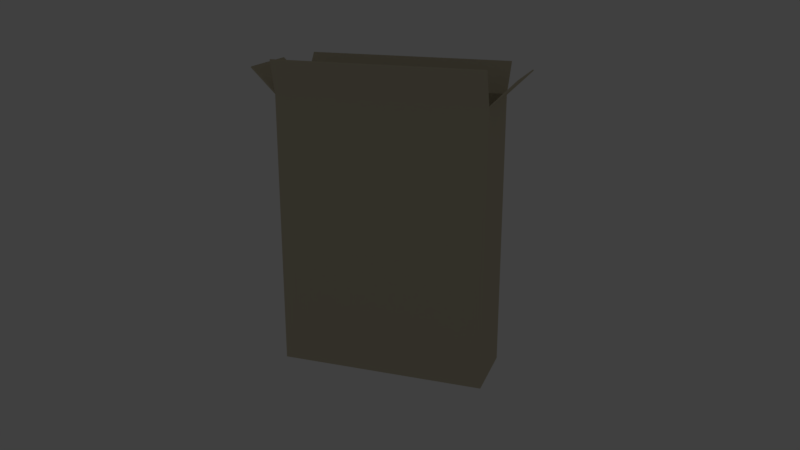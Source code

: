 # Source: GameBox.blend  (saved by Blender 2.78.0; exported with 4.5.12 LTS)
import bpy
from mathutils import Matrix  # noqa: F401  (used for matrix-valued properties, if any)

bpy.ops.wm.read_factory_settings(use_empty=True)
scene = bpy.context.scene
scene.name = 'Scene'

# ---- collections
col_collection_1 = bpy.data.collections.new('Collection 1'); scene.collection.children.link(col_collection_1)

# ---- materials (node trees are filled in below, after node groups)
mat_cardboard_flat = bpy.data.materials.new('Cardboard Flat')
mat_cardboard_flat.alpha_threshold = 0.0
mat_cardboard_flat.use_transparent_shadow = False
mat_cardboard_flat.diffuse_color = (0.6267, 0.5621, 0.4136, 1.0)
mat_cardboard_flat.specular_color = (0.9811, 1.0, 0.9859)
mat_cardboard_flat.roughness = 0.5
mat_cardboard_flat.specular_intensity = 0.15
mat_cardboard_flat.line_color = (0.0, 0.0, 0.0, 1.0)

# ---- material node trees

# ---- world
world_world = bpy.data.worlds.new('World'); scene.world = world_world
world_world.color = (0.05088, 0.05088, 0.05088)
world_world.use_sun_shadow = False
world_world.sun_shadow_jitter_overblur = 0.0
world_world.cycles.sampling_method = 'MANUAL'

# ---- cameras
cam_camera = bpy.data.cameras.new('Camera')
cam_camera.clip_start = 0.01
cam_camera.lens = 35.0
cam_camera.sensor_width = 32.0
cam_camera.sensor_height = 18.0
cam_camera.ortho_scale = 7.314
cam_camera.dof.focus_distance = 0.0
cam_camera.dof.aperture_fstop = 128.0

# ---- lights
light_spot_015 = bpy.data.lights.new('Spot.015', 'SPOT')
light_spot_015.color = (1.0, 0.6371, 0.6881)
light_spot_015.transmission_factor = 0.0
light_spot_015.energy = 100.0
light_spot_015.shadow_buffer_clip_start = 0.5
light_spot_015.shadow_soft_size = 0.1
light_spot_015.shadow_maximum_resolution = 0.006
light_spot_015.use_absolute_resolution = True
light_spot_016 = bpy.data.lights.new('Spot.016', 'SPOT')
light_spot_016.color = (0.5737, 0.7042, 1.0)
light_spot_016.transmission_factor = 0.0
light_spot_016.energy = 100.0
light_spot_016.shadow_buffer_clip_start = 0.5
light_spot_016.shadow_soft_size = 0.1
light_spot_016.shadow_maximum_resolution = 0.006
light_spot_016.use_absolute_resolution = True
light_spot_017 = bpy.data.lights.new('Spot.017', 'SPOT')
light_spot_017.color = (0.6584, 1.0, 0.7109)
light_spot_017.transmission_factor = 0.0
light_spot_017.energy = 100.0
light_spot_017.shadow_buffer_clip_start = 0.5
light_spot_017.shadow_soft_size = 0.1
light_spot_017.shadow_maximum_resolution = 0.006
light_spot_017.use_absolute_resolution = True
light_spot_018 = bpy.data.lights.new('Spot.018', 'SPOT')
light_spot_018.transmission_factor = 0.0
light_spot_018.energy = 100.0
light_spot_018.shadow_buffer_clip_start = 0.5
light_spot_018.shadow_soft_size = 0.1
light_spot_018.shadow_maximum_resolution = 0.006
light_spot_018.use_absolute_resolution = True
light_spot_019 = bpy.data.lights.new('Spot.019', 'SPOT')
light_spot_019.color = (1.0, 0.9415, 0.5839)
light_spot_019.transmission_factor = 0.0
light_spot_019.energy = 100.0
light_spot_019.shadow_buffer_clip_start = 0.5
light_spot_019.shadow_soft_size = 0.1
light_spot_019.shadow_maximum_resolution = 0.006
light_spot_019.use_absolute_resolution = True

# ---- meshes
me_cube_002 = bpy.data.meshes.new('Cube.002')
me_cube_002.from_pydata([(-5.0, -5.0, -5.0), (-5.0, -5.0, 5.0), (-5.0, 5.0, -5.0), (5.0, -5.0, -5.0), (5.0, 5.0, -5.0), (-5.0, -6.294, 6.207), (5.0, 7.868, 6.024), (-5.0, 7.868, 6.024), (5.0, -6.294, 6.207), (5.0, 5.0, 5.0), (5.0, -5.0, 5.0), (6.185, -5.0, 5.879), (6.185, 5.0, 5.879), (-5.0, 5.0, 5.0), (-6.185, 5.0, 5.879), (-6.185, -5.0, 5.879), (-5.029, -5.029, -5.029), (-5.029, -5.03, 4.972), (-5.029, 5.029, -5.029), (5.029, -5.029, -5.029), (5.029, 5.029, -5.029), (-5.0, -6.328, 6.171), (5.0, 7.885, 5.977), (-5.0, 7.885, 5.977), (5.0, -6.328, 6.171), (5.029, 5.025, 4.968), (5.029, -5.03, 4.972), (6.215, -5.0, 5.839), (6.215, 5.0, 5.839), (-5.029, 5.025, 4.968), (-6.215, 5.0, 5.839), (-6.215, -5.0, 5.839)], [], [(8, 10, 1, 5), (0, 2, 13, 1), (2, 4, 9, 13), (4, 3, 10, 9), (3, 0, 1, 10), (2, 0, 3, 4), (9, 6, 7, 13), (10, 11, 12, 9), (13, 14, 15, 1), (24, 21, 17, 26), (16, 17, 29, 18), (18, 29, 25, 20), (20, 25, 26, 19), (19, 26, 17, 16), (18, 20, 19, 16), (25, 29, 23, 22), (26, 25, 28, 27), (29, 17, 31, 30), (8, 5, 21, 24), (7, 6, 22, 23), (9, 12, 28, 25), (11, 10, 26, 27), (12, 11, 27, 28), (14, 13, 29, 30), (15, 14, 30, 31), (13, 7, 23, 29), (10, 8, 24, 26), (5, 1, 17, 21), (6, 9, 25, 22), (1, 15, 31, 17)])
_uv = me_cube_002.uv_layers.new(name='UVMap')
_uv.uv.foreach_set('vector', [0.873, 0.4219, 0.9258, 0.4219, 0.9258, 0.1055, 0.873, 0.1055, 0.9258, 0.5742, 0.8203, 0.5742, 0.8203, 0.9961, 0.9258, 0.9961, 0.75, 0.0, 0.0, 0.0, 0.0, 1.0, 0.75, 1.0, 0.9258, 0.5742, 0.8203, 0.5742, 0.8203, 0.9961, 0.9258, 0.9961, 0.75, 0.0, 0.0, 0.0, 0.0, 1.0, 0.75, 1.0, 0.9258, 0.1055, 0.8203, 0.1055, 0.8203, 0.4219, 0.9258, 0.4219, 0.8203, 0.4219, 0.873, 0.4219, 0.873, 0.1055, 0.8203, 0.1055, 0.8203, 0.4219, 0.873, 0.4219, 0.873, 0.1055, 0.8203, 0.1055, 0.8203, 0.4219, 0.873, 0.4219, 0.873, 0.1055, 0.8203, 0.1055, 0.873, 0.4219, 0.873, 0.1055, 0.9258, 0.1055, 0.9258, 0.4219, 0.9258, 0.5742, 0.9258, 0.9961, 0.8203, 0.9961, 0.8203, 0.5742, 0.75, 0.0, 0.75, 1.0, 0.0, 1.0, 0.0, 0.0, 0.9258, 0.5742, 0.9258, 0.9961, 0.8203, 0.9961, 0.8203, 0.5742, 0.75, 0.0, 0.75, 1.0, 0.0, 1.0, 0.0, 0.0, 0.9258, 0.1055, 0.9258, 0.4219, 0.8203, 0.4219, 0.8203, 0.1055, 0.8203, 0.4219, 0.8203, 0.1055, 0.873, 0.1055, 0.873, 0.4219, 0.8203, 0.4219, 0.8203, 0.1055, 0.873, 0.1055, 0.873, 0.4219, 0.8203, 0.4219, 0.8203, 0.1055, 0.873, 0.1055, 0.873, 0.4219, 0.873, 0.4219, 0.873, 0.1055, 0.873, 0.1055, 0.873, 0.4219, 0.873, 0.1055, 0.873, 0.4219, 0.873, 0.4219, 0.873, 0.1055, 0.8203, 0.1055, 0.873, 0.1055, 0.873, 0.1055, 0.8203, 0.1055, 0.873, 0.4219, 0.8203, 0.4219, 0.8203, 0.4219, 0.873, 0.4219, 0.873, 0.1055, 0.873, 0.4219, 0.873, 0.4219, 0.873, 0.1055, 0.873, 0.4219, 0.8203, 0.4219, 0.8203, 0.4219, 0.873, 0.4219, 0.873, 0.1055, 0.873, 0.4219, 0.873, 0.4219, 0.873, 0.1055, 0.8203, 0.1055, 0.873, 0.1055, 0.873, 0.1055, 0.8203, 0.1055, 0.9258, 0.4219, 0.873, 0.4219, 0.873, 0.4219, 0.9258, 0.4219, 0.873, 0.1055, 0.9258, 0.1055, 0.9258, 0.1055, 0.873, 0.1055, 0.873, 0.4219, 0.8203, 0.4219, 0.8203, 0.4219, 0.873, 0.4219, 0.8203, 0.1055, 0.873, 0.1055, 0.873, 0.1055, 0.8203, 0.1055])
me_cube_002.materials.append(mat_cardboard_flat)
me_cube_002.use_remesh_preserve_volume = False
me_cube_002.use_remesh_preserve_attributes = False
me_cube_002.use_mirror_vertex_groups = False
me_cube_002.update()

# ---- objects
ob_box = bpy.data.objects.new('Box', me_cube_002)
ob_camera = bpy.data.objects.new('Camera', cam_camera)
ob_back_light_001 = bpy.data.objects.new('Back Light.001', light_spot_015)
ob_fill_bluish_001 = bpy.data.objects.new('Fill Bluish.001', light_spot_016)
ob_fill_greenish_001 = bpy.data.objects.new('Fill Greenish.001', light_spot_017)
ob_key_light_001 = bpy.data.objects.new('Key Light.001', light_spot_018)
ob_top_light_001 = bpy.data.objects.new('Top Light.001', light_spot_019)

# ---- transforms, parenting, visibility, modifiers, constraints
ob_box.location = (0.0, 0.0, 10.0)
ob_box.scale = (1.5, 0.5, 2.0)
ob_box.lineart.crease_threshold = 0.0
ob_camera.location = (20.31, -56.24, 30.43)
ob_camera.rotation_euler = (1.249, -9.572e-08, 0.336)
ob_camera.scale = (1.0, 1.0, 1.0)
ob_camera.lock_rotations_4d = False
ob_camera.empty_display_type = 'ARROWS'
ob_camera.color = (0.0, 0.0, 0.0, 0.0)
ob_camera.display_type = 'WIRE'
ob_camera.lineart.crease_threshold = 0.0
ob_back_light_001.location = (-3.815e-06, 60.0, -9.027)
ob_back_light_001.rotation_euler = (0.00277, 1.901, -4.71)
ob_back_light_001.lineart.crease_threshold = 0.0
ob_fill_bluish_001.location = (-40.0, -40.0, 60.97)
ob_fill_bluish_001.rotation_euler = (5.225e-08, 0.767, -2.357)
ob_fill_bluish_001.lineart.crease_threshold = 0.0
ob_fill_greenish_001.location = (40.0, -40.0, 60.97)
ob_fill_greenish_001.rotation_euler = (5.225e-08, 0.767, -0.7941)
ob_fill_greenish_001.lineart.crease_threshold = 0.0
ob_key_light_001.location = (3.815e-06, -40.0, 60.97)
ob_key_light_001.rotation_euler = (5.225e-08, 0.767, -1.571)
ob_key_light_001.lineart.crease_threshold = 0.0
ob_top_light_001.location = (0.0, 0.0, 60.97)
ob_top_light_001.lineart.crease_threshold = 0.0

# ---- collection membership
col_collection_1.objects.link(ob_box)
col_collection_1.objects.link(ob_camera)
col_collection_1.objects.link(ob_back_light_001)
col_collection_1.objects.link(ob_fill_bluish_001)
col_collection_1.objects.link(ob_fill_greenish_001)
col_collection_1.objects.link(ob_key_light_001)
col_collection_1.objects.link(ob_top_light_001)

# ---- scene / render settings (as saved in the file)
scene.camera = ob_camera
scene.frame_start = 1; scene.frame_end = 250; scene.frame_set(1)
scene.render.engine = 'BLENDER_EEVEE_NEXT'
scene.render.resolution_percentage = 50
scene.render.dither_intensity = 0.0
scene.cycles.use_denoising = False
scene.cycles.samples = 128
scene.cycles.sampling_pattern = 'TABULATED_SOBOL'
scene.cycles.light_sampling_threshold = 0.0
scene.cycles.use_adaptive_sampling = False
scene.cycles.use_light_tree = False
scene.cycles.blur_glossy = 0.0
scene.cycles.sample_clamp_indirect = 0.0
scene.view_settings.view_transform = 'Standard'
bpy.context.view_layer.update()
